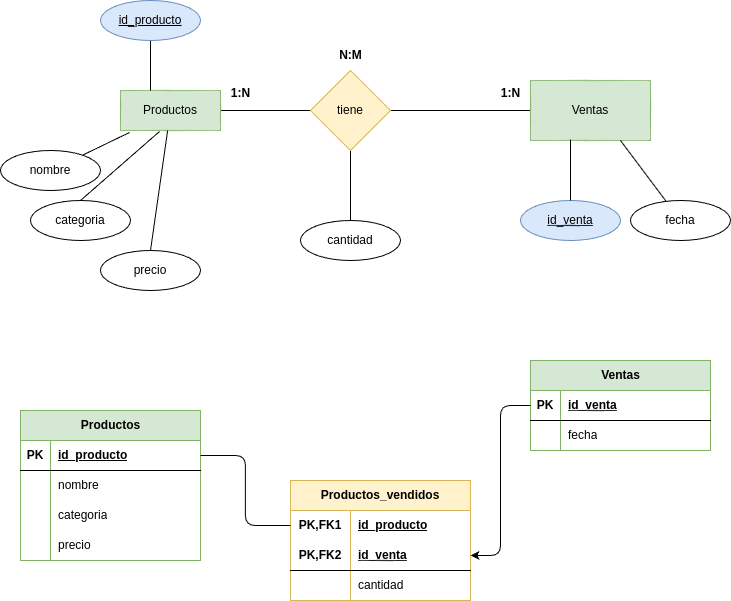

The diagram above was exported from draw.io. Its source (the exported page's mxGraphModel, read from the mxfile embedded in the PNG):
<mxGraphModel dx="1424" dy="999" grid="1" gridSize="10" guides="1" tooltips="1" connect="1" arrows="1" fold="1" page="1" pageScale="1" pageWidth="827" pageHeight="1169" math="0" shadow="0">
  <root>
    <mxCell id="0" />
    <mxCell id="1" parent="0" />
    <mxCell id="27" value="" style="edgeStyle=none;html=1;endArrow=none;endFill=0;" parent="1" source="24" target="26" edge="1">
      <mxGeometry relative="1" as="geometry" />
    </mxCell>
    <mxCell id="24" value="Productos" style="whiteSpace=wrap;html=1;align=center;fillColor=#d5e8d4;strokeColor=#82b366;" parent="1" vertex="1">
      <mxGeometry x="140" y="300" width="100" height="40" as="geometry" />
    </mxCell>
    <mxCell id="29" value="" style="edgeStyle=none;html=1;endArrow=none;endFill=0;" parent="1" source="26" target="28" edge="1">
      <mxGeometry relative="1" as="geometry" />
    </mxCell>
    <mxCell id="48" style="edgeStyle=none;html=1;endArrow=none;endFill=0;entryX=0.5;entryY=0;entryDx=0;entryDy=0;" edge="1" parent="1" source="26" target="49">
      <mxGeometry relative="1" as="geometry">
        <mxPoint x="410" y="450" as="targetPoint" />
        <Array as="points">
          <mxPoint x="370" y="390" />
        </Array>
      </mxGeometry>
    </mxCell>
    <mxCell id="26" value="tiene" style="rhombus;whiteSpace=wrap;html=1;fillColor=#fff2cc;strokeColor=#d6b656;" parent="1" vertex="1">
      <mxGeometry x="330" y="280" width="80" height="80" as="geometry" />
    </mxCell>
    <mxCell id="28" value="Ventas" style="whiteSpace=wrap;html=1;fillColor=#d5e8d4;strokeColor=#82b366;" parent="1" vertex="1">
      <mxGeometry x="550" y="290" width="120" height="60" as="geometry" />
    </mxCell>
    <mxCell id="30" value="&lt;b&gt;1:N&lt;/b&gt;" style="text;html=1;align=center;verticalAlign=middle;resizable=0;points=[];autosize=1;strokeColor=none;fillColor=none;" parent="1" vertex="1">
      <mxGeometry x="510" y="288" width="40" height="30" as="geometry" />
    </mxCell>
    <mxCell id="31" value="&lt;b&gt;1:N&lt;/b&gt;" style="text;html=1;align=center;verticalAlign=middle;resizable=0;points=[];autosize=1;strokeColor=none;fillColor=none;" parent="1" vertex="1">
      <mxGeometry x="240" y="288" width="40" height="30" as="geometry" />
    </mxCell>
    <mxCell id="32" value="&lt;b&gt;N:M&lt;/b&gt;" style="text;html=1;align=center;verticalAlign=middle;resizable=0;points=[];autosize=1;strokeColor=none;fillColor=none;" parent="1" vertex="1">
      <mxGeometry x="345" y="250" width="50" height="30" as="geometry" />
    </mxCell>
    <mxCell id="33" value="id_venta" style="ellipse;whiteSpace=wrap;html=1;align=center;fontStyle=4;fillColor=#dae8fc;strokeColor=#6c8ebf;" parent="1" vertex="1">
      <mxGeometry x="540" y="410" width="100" height="40" as="geometry" />
    </mxCell>
    <mxCell id="34" style="edgeStyle=none;html=1;entryX=0.333;entryY=0.983;entryDx=0;entryDy=0;entryPerimeter=0;endArrow=none;endFill=0;" parent="1" source="33" target="28" edge="1">
      <mxGeometry relative="1" as="geometry" />
    </mxCell>
    <mxCell id="36" style="edgeStyle=none;html=1;entryX=0.3;entryY=0;entryDx=0;entryDy=0;endArrow=none;endFill=0;entryPerimeter=0;" parent="1" source="35" target="24" edge="1">
      <mxGeometry relative="1" as="geometry" />
    </mxCell>
    <mxCell id="35" value="id_producto" style="ellipse;whiteSpace=wrap;html=1;align=center;fontStyle=4;fillColor=#dae8fc;strokeColor=#6c8ebf;" parent="1" vertex="1">
      <mxGeometry x="120" y="210" width="100" height="40" as="geometry" />
    </mxCell>
    <mxCell id="37" value="nombre" style="ellipse;whiteSpace=wrap;html=1;align=center;" parent="1" vertex="1">
      <mxGeometry x="20" y="360" width="100" height="40" as="geometry" />
    </mxCell>
    <mxCell id="38" value="categoria" style="ellipse;whiteSpace=wrap;html=1;align=center;" parent="1" vertex="1">
      <mxGeometry x="50" y="410" width="100" height="40" as="geometry" />
    </mxCell>
    <mxCell id="43" style="edgeStyle=none;html=1;exitX=0.5;exitY=0;exitDx=0;exitDy=0;endArrow=none;endFill=0;" parent="1" source="39" target="24" edge="1">
      <mxGeometry relative="1" as="geometry" />
    </mxCell>
    <mxCell id="39" value="precio" style="ellipse;whiteSpace=wrap;html=1;align=center;" parent="1" vertex="1">
      <mxGeometry x="120" y="460" width="100" height="40" as="geometry" />
    </mxCell>
    <mxCell id="41" style="edgeStyle=none;html=1;entryX=0.09;entryY=1.05;entryDx=0;entryDy=0;entryPerimeter=0;endArrow=none;endFill=0;" parent="1" source="37" target="24" edge="1">
      <mxGeometry relative="1" as="geometry" />
    </mxCell>
    <mxCell id="42" style="edgeStyle=none;html=1;exitX=0.5;exitY=0;exitDx=0;exitDy=0;entryX=0.39;entryY=1.025;entryDx=0;entryDy=0;entryPerimeter=0;endArrow=none;endFill=0;" parent="1" source="38" target="24" edge="1">
      <mxGeometry relative="1" as="geometry" />
    </mxCell>
    <mxCell id="49" value="cantidad" style="ellipse;whiteSpace=wrap;html=1;align=center;" vertex="1" parent="1">
      <mxGeometry x="320" y="430" width="100" height="40" as="geometry" />
    </mxCell>
    <mxCell id="51" value="Productos" style="shape=table;startSize=30;container=1;collapsible=1;childLayout=tableLayout;fixedRows=1;rowLines=0;fontStyle=1;align=center;resizeLast=1;html=1;fillColor=#d5e8d4;strokeColor=#82b366;" vertex="1" parent="1">
      <mxGeometry x="40" y="620" width="180" height="150" as="geometry" />
    </mxCell>
    <mxCell id="52" value="" style="shape=tableRow;horizontal=0;startSize=0;swimlaneHead=0;swimlaneBody=0;fillColor=none;collapsible=0;dropTarget=0;points=[[0,0.5],[1,0.5]];portConstraint=eastwest;top=0;left=0;right=0;bottom=1;" vertex="1" parent="51">
      <mxGeometry y="30" width="180" height="30" as="geometry" />
    </mxCell>
    <mxCell id="53" value="PK" style="shape=partialRectangle;connectable=0;fillColor=none;top=0;left=0;bottom=0;right=0;fontStyle=1;overflow=hidden;whiteSpace=wrap;html=1;" vertex="1" parent="52">
      <mxGeometry width="30" height="30" as="geometry">
        <mxRectangle width="30" height="30" as="alternateBounds" />
      </mxGeometry>
    </mxCell>
    <mxCell id="54" value="id_producto" style="shape=partialRectangle;connectable=0;fillColor=none;top=0;left=0;bottom=0;right=0;align=left;spacingLeft=6;fontStyle=5;overflow=hidden;whiteSpace=wrap;html=1;" vertex="1" parent="52">
      <mxGeometry x="30" width="150" height="30" as="geometry">
        <mxRectangle width="150" height="30" as="alternateBounds" />
      </mxGeometry>
    </mxCell>
    <mxCell id="55" value="" style="shape=tableRow;horizontal=0;startSize=0;swimlaneHead=0;swimlaneBody=0;fillColor=none;collapsible=0;dropTarget=0;points=[[0,0.5],[1,0.5]];portConstraint=eastwest;top=0;left=0;right=0;bottom=0;" vertex="1" parent="51">
      <mxGeometry y="60" width="180" height="30" as="geometry" />
    </mxCell>
    <mxCell id="56" value="" style="shape=partialRectangle;connectable=0;fillColor=none;top=0;left=0;bottom=0;right=0;editable=1;overflow=hidden;whiteSpace=wrap;html=1;" vertex="1" parent="55">
      <mxGeometry width="30" height="30" as="geometry">
        <mxRectangle width="30" height="30" as="alternateBounds" />
      </mxGeometry>
    </mxCell>
    <mxCell id="57" value="nombre" style="shape=partialRectangle;connectable=0;fillColor=none;top=0;left=0;bottom=0;right=0;align=left;spacingLeft=6;overflow=hidden;whiteSpace=wrap;html=1;" vertex="1" parent="55">
      <mxGeometry x="30" width="150" height="30" as="geometry">
        <mxRectangle width="150" height="30" as="alternateBounds" />
      </mxGeometry>
    </mxCell>
    <mxCell id="58" value="" style="shape=tableRow;horizontal=0;startSize=0;swimlaneHead=0;swimlaneBody=0;fillColor=none;collapsible=0;dropTarget=0;points=[[0,0.5],[1,0.5]];portConstraint=eastwest;top=0;left=0;right=0;bottom=0;" vertex="1" parent="51">
      <mxGeometry y="90" width="180" height="30" as="geometry" />
    </mxCell>
    <mxCell id="59" value="" style="shape=partialRectangle;connectable=0;fillColor=none;top=0;left=0;bottom=0;right=0;editable=1;overflow=hidden;whiteSpace=wrap;html=1;" vertex="1" parent="58">
      <mxGeometry width="30" height="30" as="geometry">
        <mxRectangle width="30" height="30" as="alternateBounds" />
      </mxGeometry>
    </mxCell>
    <mxCell id="60" value="categoria" style="shape=partialRectangle;connectable=0;fillColor=none;top=0;left=0;bottom=0;right=0;align=left;spacingLeft=6;overflow=hidden;whiteSpace=wrap;html=1;" vertex="1" parent="58">
      <mxGeometry x="30" width="150" height="30" as="geometry">
        <mxRectangle width="150" height="30" as="alternateBounds" />
      </mxGeometry>
    </mxCell>
    <mxCell id="61" value="" style="shape=tableRow;horizontal=0;startSize=0;swimlaneHead=0;swimlaneBody=0;fillColor=none;collapsible=0;dropTarget=0;points=[[0,0.5],[1,0.5]];portConstraint=eastwest;top=0;left=0;right=0;bottom=0;" vertex="1" parent="51">
      <mxGeometry y="120" width="180" height="30" as="geometry" />
    </mxCell>
    <mxCell id="62" value="" style="shape=partialRectangle;connectable=0;fillColor=none;top=0;left=0;bottom=0;right=0;editable=1;overflow=hidden;whiteSpace=wrap;html=1;" vertex="1" parent="61">
      <mxGeometry width="30" height="30" as="geometry">
        <mxRectangle width="30" height="30" as="alternateBounds" />
      </mxGeometry>
    </mxCell>
    <mxCell id="63" value="precio" style="shape=partialRectangle;connectable=0;fillColor=none;top=0;left=0;bottom=0;right=0;align=left;spacingLeft=6;overflow=hidden;whiteSpace=wrap;html=1;" vertex="1" parent="61">
      <mxGeometry x="30" width="150" height="30" as="geometry">
        <mxRectangle width="150" height="30" as="alternateBounds" />
      </mxGeometry>
    </mxCell>
    <mxCell id="77" value="Productos_vendidos" style="shape=table;startSize=30;container=1;collapsible=1;childLayout=tableLayout;fixedRows=1;rowLines=0;fontStyle=1;align=center;resizeLast=1;html=1;whiteSpace=wrap;fillColor=#fff2cc;strokeColor=#d6b656;" vertex="1" parent="1">
      <mxGeometry x="310" y="690" width="180" height="120" as="geometry" />
    </mxCell>
    <mxCell id="78" value="" style="shape=tableRow;horizontal=0;startSize=0;swimlaneHead=0;swimlaneBody=0;fillColor=none;collapsible=0;dropTarget=0;points=[[0,0.5],[1,0.5]];portConstraint=eastwest;top=0;left=0;right=0;bottom=0;html=1;" vertex="1" parent="77">
      <mxGeometry y="30" width="180" height="30" as="geometry" />
    </mxCell>
    <mxCell id="79" value="PK,FK1" style="shape=partialRectangle;connectable=0;fillColor=none;top=0;left=0;bottom=0;right=0;fontStyle=1;overflow=hidden;html=1;whiteSpace=wrap;" vertex="1" parent="78">
      <mxGeometry width="60" height="30" as="geometry">
        <mxRectangle width="60" height="30" as="alternateBounds" />
      </mxGeometry>
    </mxCell>
    <mxCell id="80" value="id_producto" style="shape=partialRectangle;connectable=0;fillColor=none;top=0;left=0;bottom=0;right=0;align=left;spacingLeft=6;fontStyle=5;overflow=hidden;html=1;whiteSpace=wrap;" vertex="1" parent="78">
      <mxGeometry x="60" width="120" height="30" as="geometry">
        <mxRectangle width="120" height="30" as="alternateBounds" />
      </mxGeometry>
    </mxCell>
    <mxCell id="81" value="" style="shape=tableRow;horizontal=0;startSize=0;swimlaneHead=0;swimlaneBody=0;fillColor=none;collapsible=0;dropTarget=0;points=[[0,0.5],[1,0.5]];portConstraint=eastwest;top=0;left=0;right=0;bottom=1;html=1;" vertex="1" parent="77">
      <mxGeometry y="60" width="180" height="30" as="geometry" />
    </mxCell>
    <mxCell id="82" value="PK,FK2" style="shape=partialRectangle;connectable=0;fillColor=none;top=0;left=0;bottom=0;right=0;fontStyle=1;overflow=hidden;html=1;whiteSpace=wrap;" vertex="1" parent="81">
      <mxGeometry width="60" height="30" as="geometry">
        <mxRectangle width="60" height="30" as="alternateBounds" />
      </mxGeometry>
    </mxCell>
    <mxCell id="83" value="id_venta" style="shape=partialRectangle;connectable=0;fillColor=none;top=0;left=0;bottom=0;right=0;align=left;spacingLeft=6;fontStyle=5;overflow=hidden;html=1;whiteSpace=wrap;" vertex="1" parent="81">
      <mxGeometry x="60" width="120" height="30" as="geometry">
        <mxRectangle width="120" height="30" as="alternateBounds" />
      </mxGeometry>
    </mxCell>
    <mxCell id="84" value="" style="shape=tableRow;horizontal=0;startSize=0;swimlaneHead=0;swimlaneBody=0;fillColor=none;collapsible=0;dropTarget=0;points=[[0,0.5],[1,0.5]];portConstraint=eastwest;top=0;left=0;right=0;bottom=0;html=1;" vertex="1" parent="77">
      <mxGeometry y="90" width="180" height="30" as="geometry" />
    </mxCell>
    <mxCell id="85" value="" style="shape=partialRectangle;connectable=0;fillColor=none;top=0;left=0;bottom=0;right=0;editable=1;overflow=hidden;html=1;whiteSpace=wrap;" vertex="1" parent="84">
      <mxGeometry width="60" height="30" as="geometry">
        <mxRectangle width="60" height="30" as="alternateBounds" />
      </mxGeometry>
    </mxCell>
    <mxCell id="86" value="cantidad" style="shape=partialRectangle;connectable=0;fillColor=none;top=0;left=0;bottom=0;right=0;align=left;spacingLeft=6;overflow=hidden;html=1;whiteSpace=wrap;" vertex="1" parent="84">
      <mxGeometry x="60" width="120" height="30" as="geometry">
        <mxRectangle width="120" height="30" as="alternateBounds" />
      </mxGeometry>
    </mxCell>
    <mxCell id="91" style="edgeStyle=none;html=1;entryX=0.75;entryY=1;entryDx=0;entryDy=0;endArrow=none;endFill=0;" edge="1" parent="1" source="90" target="28">
      <mxGeometry relative="1" as="geometry" />
    </mxCell>
    <mxCell id="90" value="fecha" style="ellipse;whiteSpace=wrap;html=1;align=center;" vertex="1" parent="1">
      <mxGeometry x="650" y="410" width="100" height="40" as="geometry" />
    </mxCell>
    <mxCell id="95" value="Ventas" style="shape=table;startSize=30;container=1;collapsible=1;childLayout=tableLayout;fixedRows=1;rowLines=0;fontStyle=1;align=center;resizeLast=1;html=1;fillColor=#d5e8d4;strokeColor=#82b366;" vertex="1" parent="1">
      <mxGeometry x="550" y="570" width="180" height="90" as="geometry" />
    </mxCell>
    <mxCell id="96" value="" style="shape=tableRow;horizontal=0;startSize=0;swimlaneHead=0;swimlaneBody=0;fillColor=none;collapsible=0;dropTarget=0;points=[[0,0.5],[1,0.5]];portConstraint=eastwest;top=0;left=0;right=0;bottom=1;" vertex="1" parent="95">
      <mxGeometry y="30" width="180" height="30" as="geometry" />
    </mxCell>
    <mxCell id="97" value="PK" style="shape=partialRectangle;connectable=0;fillColor=none;top=0;left=0;bottom=0;right=0;fontStyle=1;overflow=hidden;whiteSpace=wrap;html=1;" vertex="1" parent="96">
      <mxGeometry width="30" height="30" as="geometry">
        <mxRectangle width="30" height="30" as="alternateBounds" />
      </mxGeometry>
    </mxCell>
    <mxCell id="98" value="id_venta" style="shape=partialRectangle;connectable=0;fillColor=none;top=0;left=0;bottom=0;right=0;align=left;spacingLeft=6;fontStyle=5;overflow=hidden;whiteSpace=wrap;html=1;" vertex="1" parent="96">
      <mxGeometry x="30" width="150" height="30" as="geometry">
        <mxRectangle width="150" height="30" as="alternateBounds" />
      </mxGeometry>
    </mxCell>
    <mxCell id="99" value="" style="shape=tableRow;horizontal=0;startSize=0;swimlaneHead=0;swimlaneBody=0;fillColor=none;collapsible=0;dropTarget=0;points=[[0,0.5],[1,0.5]];portConstraint=eastwest;top=0;left=0;right=0;bottom=0;" vertex="1" parent="95">
      <mxGeometry y="60" width="180" height="30" as="geometry" />
    </mxCell>
    <mxCell id="100" value="" style="shape=partialRectangle;connectable=0;fillColor=none;top=0;left=0;bottom=0;right=0;editable=1;overflow=hidden;whiteSpace=wrap;html=1;" vertex="1" parent="99">
      <mxGeometry width="30" height="30" as="geometry">
        <mxRectangle width="30" height="30" as="alternateBounds" />
      </mxGeometry>
    </mxCell>
    <mxCell id="101" value="fecha" style="shape=partialRectangle;connectable=0;fillColor=none;top=0;left=0;bottom=0;right=0;align=left;spacingLeft=6;overflow=hidden;whiteSpace=wrap;html=1;" vertex="1" parent="99">
      <mxGeometry x="30" width="150" height="30" as="geometry">
        <mxRectangle width="150" height="30" as="alternateBounds" />
      </mxGeometry>
    </mxCell>
    <mxCell id="108" style="edgeStyle=orthogonalEdgeStyle;html=1;exitX=1;exitY=0.5;exitDx=0;exitDy=0;entryX=0;entryY=0.5;entryDx=0;entryDy=0;endArrow=none;endFill=0;" edge="1" parent="1" source="52" target="78">
      <mxGeometry relative="1" as="geometry" />
    </mxCell>
    <mxCell id="109" style="edgeStyle=orthogonalEdgeStyle;html=1;entryX=1;entryY=0.5;entryDx=0;entryDy=0;" edge="1" parent="1" source="96" target="81">
      <mxGeometry relative="1" as="geometry" />
    </mxCell>
  </root>
</mxGraphModel>